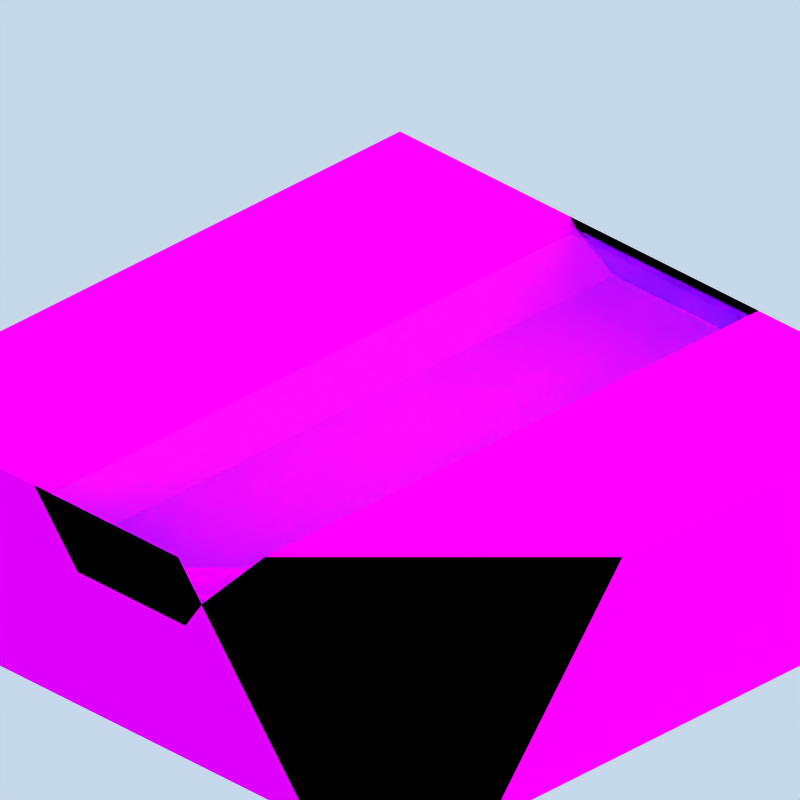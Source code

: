 # Source: texture.blend  (saved by Blender 2.76.0; exported with 4.5.12 LTS)
import bpy
from mathutils import Matrix  # noqa: F401  (used for matrix-valued properties, if any)

bpy.ops.wm.read_factory_settings(use_empty=True)
scene = bpy.context.scene
scene.name = 'Scene'

# ---- collections
col_collection_1 = bpy.data.collections.new('Collection 1'); scene.collection.children.link(col_collection_1)

# ---- images (referenced by path relative to the original .blend; pixels are not part of the script)
import os
ASSET_DIR = os.environ.get("B2B_ASSET_DIR", "")  # directory of the original .blend (textures are referenced by path, not embedded)
HERE = os.path.dirname(os.path.abspath(__file__))  # packed textures are extracted next to this script under _unpacked/

def load_image(name, relpath, width, height, colorspace="sRGB"):
    """Load a texture the original file referenced (path relative to the .blend, or extracted next to this script)."""
    p = next((c for c in (os.path.join(HERE, relpath), os.path.join(ASSET_DIR, relpath)) if relpath and os.path.exists(c)), "")
    if p:
        img = bpy.data.images.load(p, check_existing=True)
        img.name = name
    else:  # same state as the original file: an image datablock whose file is absent (Cycles renders it pink)
        img = bpy.data.images.new(name, width, height)
        img.source = "FILE"
        img.filepath = "//" + (relpath or name)
    img.colorspace_settings.name = colorspace
    return img
img_stream_uv_jpg = load_image('stream-uv.jpg', 'stream-uv.jpg', 1024, 1024, 'sRGB')

# ---- materials (node trees are filled in below, after node groups)
mat_material_003 = bpy.data.materials.new('Material.003')
mat_material_003.alpha_threshold = 0.0
mat_material_003.roughness = 0.5
mat_material_004 = bpy.data.materials.new('Material.004')
mat_material_004.alpha_threshold = 0.0
mat_material_004.roughness = 0.5

# ---- material node trees
mat_material_003.use_nodes = True; mat_material_003.node_tree.nodes.clear()
_N = mat_material_003.node_tree.nodes; _L = mat_material_003.node_tree.links
n0 = _N.new('ShaderNodeBsdfTranslucent'); n0.name = 'Translucent BSDF'; n0.location = (125, 40)
n0.inputs[0].default_value = (1.0, 1.0, 1.0, 1.0)
n1 = _N.new('ShaderNodeAddShader'); n1.name = 'Add Shader'; n1.location = (355, 165)
n2 = _N.new('ShaderNodeBsdfGlass'); n2.name = 'Glass BSDF'; n2.location = (131, 259)
n2.distribution = 'BECKMANN'
n2.inputs[0].default_value = (0.8197, 0.961, 1.0, 1.0)
n2.inputs[2].default_value = 1.333
n3 = _N.new('ShaderNodeFresnel'); n3.name = 'Fresnel'; n3.location = (355, 509)
n3.inputs[0].default_value = 1.333
n4 = _N.new('ShaderNodeOutputMaterial'); n4.name = 'Material Output'; n4.location = (785, 292)
n5 = _N.new('ShaderNodeMixShader'); n5.name = 'Mix Shader'; n5.location = (553, 291)
_L.new(n2.outputs[0], n1.inputs[0])
_L.new(n1.outputs[0], n5.inputs[2])
_L.new(n0.outputs[0], n1.inputs[1])
_L.new(n3.outputs[0], n5.inputs[0])
_L.new(n5.outputs[0], n4.inputs[0])
_L.new(n2.outputs[0], n5.inputs[1])
n4.is_active_output = True
mat_material_004.use_nodes = True; mat_material_004.node_tree.nodes.clear()
_N = mat_material_004.node_tree.nodes; _L = mat_material_004.node_tree.links
n0 = _N.new('ShaderNodeOutputMaterial'); n0.name = 'Material Output'; n0.location = (300, 300)
n1 = _N.new('ShaderNodeBsdfDiffuse'); n1.name = 'Diffuse BSDF'; n1.location = (10, 300)
n2 = _N.new('ShaderNodeTexImage'); n2.name = 'Image Texture'; n2.location = (-180, 300)
n2.width = 140
n2.image = img_stream_uv_jpg
_L.new(n1.outputs[0], n0.inputs[0])
_L.new(n2.outputs[0], n1.inputs[0])
n0.is_active_output = True

# ---- world
world_world = bpy.data.worlds.new('World'); scene.world = world_world
world_world.color = (0.7742, 0.8472, 0.9176)
world_world.use_sun_shadow = False
world_world.sun_shadow_jitter_overblur = 0.0
world_world.cycles.sampling_method = 'MANUAL'
world_world.cycles.sample_map_resolution = 256
world_world.light_settings.distance = 1.0

# ---- cameras
cam_camera = bpy.data.cameras.new('Camera')
cam_camera.type = 'ORTHO'
cam_camera.passepartout_alpha = 0.2
cam_camera.clip_end = 100.0
cam_camera.lens = 35.0
cam_camera.sensor_width = 32.0
cam_camera.sensor_height = 18.0
cam_camera.ortho_scale = 105.4
cam_camera.show_passepartout = False
cam_camera.show_safe_areas = True
cam_camera.dof.focus_distance = 0.0

# ---- lights
light_arealight_001 = bpy.data.lights.new('AreaLight.001', 'AREA')
light_arealight_001.color = (1.0, 0.9118, 0.8941)
light_arealight_001.transmission_factor = 0.0
light_arealight_001.energy = 78.54
light_arealight_001.shadow_buffer_clip_start = 0.5
light_arealight_001.shadow_soft_size = 2.841
light_arealight_001.shadow_maximum_resolution = 0.006
light_arealight_001.use_absolute_resolution = True
light_arealight_001.size = 2.841
light_arealight_001.size_y = 1.0
light_arealight_001.cycles.use_multiple_importance_sampling = False
light_sun = bpy.data.lights.new('Sun', 'SUN')
light_sun.color = (1.0, 0.9218, 0.651)
light_sun.transmission_factor = 0.0
light_sun.angle = 3.111
light_sun.energy = 1.0
light_sun.shadow_buffer_clip_start = 0.5
light_sun.shadow_soft_size = 65.0
light_sun.shadow_cascade_max_distance = 1000.0
light_sun.cycles.use_multiple_importance_sampling = False
light_arealight = bpy.data.lights.new('AreaLight', 'AREA')
light_arealight.color = (1.0, 0.9118, 0.8941)
light_arealight.transmission_factor = 0.0
light_arealight.energy = 78.54
light_arealight.shadow_buffer_clip_start = 0.5
light_arealight.shadow_soft_size = 2.841
light_arealight.shadow_maximum_resolution = 0.006
light_arealight.use_absolute_resolution = True
light_arealight.size = 2.841
light_arealight.size_y = 1.0
light_arealight.cycles.use_multiple_importance_sampling = False

# ---- meshes
me_cube_004 = bpy.data.meshes.new('Cube.004')
me_cube_004.from_pydata([(-1.0, -1.0, -1.0), (-1.0, -1.0, 1.0), (-1.0, 1.0, -1.0), (-1.0, 1.0, 1.0), (1.0, -1.0, -1.0), (1.0, -1.0, 1.0), (1.0, 1.0, -1.0), (1.0, 1.0, 1.0)], [], [(1, 3, 2, 0), (3, 7, 6, 2), (7, 5, 4, 6), (5, 1, 0, 4), (0, 2, 6, 4), (5, 7, 3, 1)])
me_cube_004.materials.append(mat_material_003)
me_cube_004.use_remesh_preserve_volume = False
me_cube_004.use_remesh_preserve_attributes = False
me_cube_004.use_mirror_vertex_groups = False
me_cube_004.update()
me_cube_003 = bpy.data.meshes.new('Cube.003')
me_cube_003.from_pydata([(-1.0, -1.0, -1.0), (-1.0, -1.0, 1.0), (-1.0, 1.0, -1.0), (-1.0, 1.0, 1.0), (1.0, -1.0, -1.0), (1.0, -1.0, 1.0), (1.0, 1.0, -1.0), (1.0, 1.0, 1.0), (-1.0, -1.0, -0.6), (-1.0, -1.0, -0.2), (-1.0, -1.0, 0.2), (-1.0, -1.0, 0.6), (-1.0, -0.6, 1.0), (-1.0, -0.2, 1.0), (-1.0, 0.2, 1.0), (-1.0, 0.6, 1.0), (-1.0, 1.0, 0.6), (-1.0, 1.0, 0.2), (-1.0, 1.0, -0.2), (-1.0, 1.0, -0.6), (-1.0, 0.6, -1.0), (-1.0, 0.2, -1.0), (-1.0, -0.2, -1.0), (-1.0, -0.6, -1.0), (-0.6, 1.0, 1.0), (-0.3619, 1.0, 1.0), (0.334, 1.0, 1.0), (0.6, 1.0, 1.0), (1.0, 1.0, 0.6), (1.0, 1.0, 0.2), (1.0, 1.0, -0.2), (1.0, 1.0, -0.6), (0.6, 1.0, -1.0), (0.2, 1.0, -1.0), (-0.2, 1.0, -1.0), (-0.6, 1.0, -1.0), (1.0, 0.6, 1.0), (1.0, 0.2, 1.0), (1.0, -0.2, 1.0), (1.0, -0.6, 1.0), (1.0, -1.0, 0.6), (1.0, -1.0, 0.2), (1.0, -1.0, -0.2), (1.0, -1.0, -0.6), (1.0, -0.6, -1.0), (1.0, -0.2, -1.0), (1.0, 0.2, -1.0), (1.0, 0.6, -1.0), (0.6, -1.0, 1.0), (0.334, -1.0, 1.0), (-0.3619, -1.0, 1.0), (-0.6, -1.0, 1.0), (-0.6, -1.0, -1.0), (-0.2, -1.0, -1.0), (0.2, -1.0, -1.0), (0.6, -1.0, -1.0), (0.6, -0.6, 1.0), (0.334, -0.6, 1.0), (-0.3619, -0.6, 1.0), (-0.6, -0.6, 1.0), (0.6, -0.2, 1.0), (0.334, -0.2, 1.0), (-0.3619, -0.2, 1.0), (-0.6, -0.2, 1.0), (0.6, 0.2, 1.0), (0.334, 0.2, 1.0), (-0.3619, 0.2, 1.0), (-0.6, 0.2, 1.0), (0.6, 0.6, 1.0), (0.334, 0.6, 1.0), (-0.3619, 0.6, 1.0), (-0.6, 0.6, 1.0), (-0.6, -0.6, -1.0), (-0.2, -0.6, -1.0), (0.2, -0.6, -1.0), (0.6, -0.6, -1.0), (-0.6, -0.2, -1.0), (-0.2, -0.2, -1.0), (0.2, -0.2, -1.0), (0.6, -0.2, -1.0), (-0.6, 0.2, -1.0), (-0.2, 0.2, -1.0), (0.2, 0.2, -1.0), (0.6, 0.2, -1.0), (-0.6, 0.6, -1.0), (-0.2, 0.6, -1.0), (0.2, 0.6, -1.0), (0.6, 0.6, -1.0), (0.6, -1.0, 0.6), (0.6, -1.0, 0.2), (0.6, -1.0, -0.2), (0.6, -1.0, -0.6), (0.2, -1.0, 0.6), (0.2, -1.0, 0.2), (0.2, -1.0, -0.2), (0.2, -1.0, -0.6), (-0.2, -1.0, 0.6), (-0.2, -1.0, 0.2), (-0.2, -1.0, -0.2), (-0.2, -1.0, -0.6), (-0.6, -1.0, 0.6), (-0.6, -1.0, 0.2), (-0.6, -1.0, -0.2), (-0.6, -1.0, -0.6), (1.0, 0.6, 0.6), (1.0, 0.6, 0.2), (1.0, 0.6, -0.2), (1.0, 0.6, -0.6), (1.0, 0.2, 0.6), (1.0, 0.2, 0.2), (1.0, 0.2, -0.2), (1.0, 0.2, -0.6), (1.0, -0.2, 0.6), (1.0, -0.2, 0.2), (1.0, -0.2, -0.2), (1.0, -0.2, -0.6), (1.0, -0.6, 0.6), (1.0, -0.6, 0.2), (1.0, -0.6, -0.2), (1.0, -0.6, -0.6), (-0.6, 1.0, 0.6), (-0.6, 1.0, 0.2), (-0.6, 1.0, -0.2), (-0.6, 1.0, -0.6), (-0.2, 1.0, 0.6), (-0.2, 1.0, 0.2), (-0.2, 1.0, -0.2), (-0.2, 1.0, -0.6), (0.2, 1.0, 0.6), (0.2, 1.0, 0.2), (0.2, 1.0, -0.2), (0.2, 1.0, -0.6), (0.6, 1.0, 0.6), (0.6, 1.0, 0.2), (0.6, 1.0, -0.2), (0.6, 1.0, -0.6), (-1.0, -0.6, 0.6), (-1.0, -0.6, 0.2), (-1.0, -0.6, -0.2), (-1.0, -0.6, -0.6), (-1.0, -0.2, 0.6), (-1.0, -0.2, 0.2), (-1.0, -0.2, -0.2), (-1.0, -0.2, -0.6), (-1.0, 0.2, 0.6), (-1.0, 0.2, 0.2), (-1.0, 0.2, -0.2), (-1.0, 0.2, -0.6), (-1.0, 0.6, 0.6), (-1.0, 0.6, 0.2), (-1.0, 0.6, -0.2), (-1.0, 0.6, -0.6), (-0.2, 1.0, 0.3463), (0.2, 1.0, 0.3463), (0.2, -1.0, 0.3463), (-0.2, -1.0, 0.3463), (0.2, -0.6, 0.3463), (-0.2, -0.6, 0.3463), (0.2, -0.2, 0.3463), (-0.2, -0.2, 0.3463), (0.2, 0.2, 0.3463), (-0.2, 0.2, 0.3463), (0.2, 0.6, 0.3463), (-0.2, 0.6, 0.3463)], [], [(151, 19, 2, 20), (135, 31, 6, 32), (119, 43, 4, 44), (103, 8, 0, 52), (87, 32, 6, 47), (71, 24, 3, 15), (51, 59, 12, 1), (59, 63, 13, 12), (63, 67, 14, 13), (67, 71, 15, 14), (5, 39, 56, 48), (48, 56, 57, 49), (57, 61, 158, 156), (50, 58, 59, 51), (39, 38, 60, 56), (56, 60, 61, 57), (50, 49, 154, 155), (58, 62, 63, 59), (38, 37, 64, 60), (60, 64, 65, 61), (26, 25, 152, 153), (62, 66, 67, 63), (37, 36, 68, 64), (64, 68, 69, 65), (49, 57, 156, 154), (66, 70, 71, 67), (36, 7, 27, 68), (68, 27, 26, 69), (25, 70, 163, 152), (70, 25, 24, 71), (55, 75, 44, 4), (75, 79, 45, 44), (79, 83, 46, 45), (83, 87, 47, 46), (0, 23, 72, 52), (52, 72, 73, 53), (53, 73, 74, 54), (54, 74, 75, 55), (23, 22, 76, 72), (72, 76, 77, 73), (73, 77, 78, 74), (74, 78, 79, 75), (22, 21, 80, 76), (76, 80, 81, 77), (77, 81, 82, 78), (78, 82, 83, 79), (21, 20, 84, 80), (80, 84, 85, 81), (81, 85, 86, 82), (82, 86, 87, 83), (20, 2, 35, 84), (84, 35, 34, 85), (85, 34, 33, 86), (86, 33, 32, 87), (43, 91, 55, 4), (91, 95, 54, 55), (95, 99, 53, 54), (99, 103, 52, 53), (5, 48, 88, 40), (40, 88, 89, 41), (41, 89, 90, 42), (42, 90, 91, 43), (48, 49, 92, 88), (88, 92, 93, 89), (89, 93, 94, 90), (90, 94, 95, 91), (49, 50, 96, 92), (92, 96, 97, 93), (93, 97, 98, 94), (94, 98, 99, 95), (50, 51, 100, 96), (96, 100, 101, 97), (97, 101, 102, 98), (98, 102, 103, 99), (51, 1, 11, 100), (100, 11, 10, 101), (101, 10, 9, 102), (102, 9, 8, 103), (31, 107, 47, 6), (107, 111, 46, 47), (111, 115, 45, 46), (115, 119, 44, 45), (7, 36, 104, 28), (28, 104, 105, 29), (29, 105, 106, 30), (30, 106, 107, 31), (36, 37, 108, 104), (104, 108, 109, 105), (105, 109, 110, 106), (106, 110, 111, 107), (37, 38, 112, 108), (108, 112, 113, 109), (109, 113, 114, 110), (110, 114, 115, 111), (38, 39, 116, 112), (112, 116, 117, 113), (113, 117, 118, 114), (114, 118, 119, 115), (39, 5, 40, 116), (116, 40, 41, 117), (117, 41, 42, 118), (118, 42, 43, 119), (19, 123, 35, 2), (123, 127, 34, 35), (127, 131, 33, 34), (131, 135, 32, 33), (3, 24, 120, 16), (16, 120, 121, 17), (17, 121, 122, 18), (18, 122, 123, 19), (24, 25, 124, 120), (120, 124, 125, 121), (121, 125, 126, 122), (122, 126, 127, 123), (25, 26, 128, 124), (124, 128, 129, 125), (125, 129, 130, 126), (126, 130, 131, 127), (26, 27, 132, 128), (128, 132, 133, 129), (129, 133, 134, 130), (130, 134, 135, 131), (27, 7, 28, 132), (132, 28, 29, 133), (133, 29, 30, 134), (134, 30, 31, 135), (8, 139, 23, 0), (139, 143, 22, 23), (143, 147, 21, 22), (147, 151, 20, 21), (1, 12, 136, 11), (11, 136, 137, 10), (10, 137, 138, 9), (9, 138, 139, 8), (12, 13, 140, 136), (136, 140, 141, 137), (137, 141, 142, 138), (138, 142, 143, 139), (13, 14, 144, 140), (140, 144, 145, 141), (141, 145, 146, 142), (142, 146, 147, 143), (14, 15, 148, 144), (144, 148, 149, 145), (145, 149, 150, 146), (146, 150, 151, 147), (15, 3, 16, 148), (148, 16, 17, 149), (149, 17, 18, 150), (150, 18, 19, 151), (154, 156, 157, 155), (156, 158, 159, 157), (158, 160, 161, 159), (160, 162, 163, 161), (162, 153, 152, 163), (58, 50, 155, 157), (61, 65, 160, 158), (62, 58, 157, 159), (65, 69, 162, 160), (66, 62, 159, 161), (69, 26, 153, 162), (70, 66, 161, 163)])
_uv = me_cube_003.uv_layers.new(name='UVMap')
_uv.uv.foreach_set('vector', [0.07551, 0.7131, 0.07551, 0.8702, 0.07551, 0.8702, 0.07551, 0.7131, 0.7035, 0.8702, 0.8605, 0.8702, 0.8605, 0.8702, 0.7035, 0.8702, 0.8605, 0.2421, 0.8605, 0.08512, 0.8605, 0.08512, 0.8605, 0.2421, 0.2325, 0.08512, 0.07551, 0.08512, 0.07551, 0.08512, 0.2325, 0.08512, 0.7035, 0.7131, 0.7035, 0.8702, 0.8605, 0.8702, 0.8605, 0.7131, 0.2325, 0.7131, 0.2325, 0.8702, 0.07551, 0.8702, 0.07551, 0.7131, 0.2325, 0.08512, 0.2325, 0.2421, 0.07551, 0.2421, 0.07551, 0.08512, 0.2325, 0.2421, 0.2325, 0.3991, 0.07551, 0.3991, 0.07551, 0.2421, 0.2325, 0.3991, 0.2325, 0.5561, 0.07551, 0.5561, 0.07551, 0.3991, 0.2325, 0.5561, 0.2325, 0.7131, 0.07551, 0.7131, 0.07551, 0.5561, 0.8605, 0.08512, 0.8605, 0.2421, 0.7035, 0.2421, 0.7035, 0.08512, 0.7035, 0.08512, 0.7035, 0.2421, 0.5991, 0.2421, 0.5991, 0.08512, 0.5991, 0.2421, 0.5991, 0.3991, 0.5465, 0.3991, 0.5465, 0.2421, 0.326, 0.08512, 0.326, 0.2421, 0.2325, 0.2421, 0.2325, 0.08512, 0.8605, 0.2421, 0.8605, 0.3991, 0.7035, 0.3991, 0.7035, 0.2421, 0.7035, 0.2421, 0.7035, 0.3991, 0.5991, 0.3991, 0.5991, 0.2421, 0.326, 0.08512, 0.5991, 0.08512, 0.5465, 0.08512, 0.3895, 0.08512, 0.326, 0.2421, 0.326, 0.3991, 0.2325, 0.3991, 0.2325, 0.2421, 0.8605, 0.3991, 0.8605, 0.5561, 0.7035, 0.5561, 0.7035, 0.3991, 0.7035, 0.3991, 0.7035, 0.5561, 0.5991, 0.5561, 0.5991, 0.3991, 0.5991, 0.8702, 0.326, 0.8702, 0.3895, 0.8702, 0.5465, 0.8702, 0.326, 0.3991, 0.326, 0.5561, 0.2325, 0.5561, 0.2325, 0.3991, 0.8605, 0.5561, 0.8605, 0.7131, 0.7035, 0.7131, 0.7035, 0.5561, 0.7035, 0.5561, 0.7035, 0.7131, 0.5991, 0.7131, 0.5991, 0.5561, 0.5991, 0.08512, 0.5991, 0.2421, 0.5465, 0.2421, 0.5465, 0.08512, 0.326, 0.5561, 0.326, 0.7131, 0.2325, 0.7131, 0.2325, 0.5561, 0.8605, 0.7131, 0.8605, 0.8702, 0.7035, 0.8702, 0.7035, 0.7131, 0.7035, 0.7131, 0.7035, 0.8702, 0.5991, 0.8702, 0.5991, 0.7131, 0.326, 0.8702, 0.326, 0.7131, 0.3895, 0.7131, 0.3895, 0.8702, 0.326, 0.7131, 0.326, 0.8702, 0.2325, 0.8702, 0.2325, 0.7131, 0.7035, 0.08512, 0.7035, 0.2421, 0.8605, 0.2421, 0.8605, 0.08512, 0.7035, 0.2421, 0.7035, 0.3991, 0.8605, 0.3991, 0.8605, 0.2421, 0.7035, 0.3991, 0.7035, 0.5561, 0.8605, 0.5561, 0.8605, 0.3991, 0.7035, 0.5561, 0.7035, 0.7131, 0.8605, 0.7131, 0.8605, 0.5561, 0.07551, 0.08512, 0.07551, 0.2421, 0.2325, 0.2421, 0.2325, 0.08512, 0.2325, 0.08512, 0.2325, 0.2421, 0.3895, 0.2421, 0.3895, 0.08512, 0.3895, 0.08512, 0.3895, 0.2421, 0.5465, 0.2421, 0.5465, 0.08512, 0.5465, 0.08512, 0.5465, 0.2421, 0.7035, 0.2421, 0.7035, 0.08512, 0.07551, 0.2421, 0.07551, 0.3991, 0.2325, 0.3991, 0.2325, 0.2421, 0.2325, 0.2421, 0.2325, 0.3991, 0.3895, 0.3991, 0.3895, 0.2421, 0.3895, 0.2421, 0.3895, 0.3991, 0.5465, 0.3991, 0.5465, 0.2421, 0.5465, 0.2421, 0.5465, 0.3991, 0.7035, 0.3991, 0.7035, 0.2421, 0.07551, 0.3991, 0.07551, 0.5561, 0.2325, 0.5561, 0.2325, 0.3991, 0.2325, 0.3991, 0.2325, 0.5561, 0.3895, 0.5561, 0.3895, 0.3991, 0.3895, 0.3991, 0.3895, 0.5561, 0.5465, 0.5561, 0.5465, 0.3991, 0.5465, 0.3991, 0.5465, 0.5561, 0.7035, 0.5561, 0.7035, 0.3991, 0.07551, 0.5561, 0.07551, 0.7131, 0.2325, 0.7131, 0.2325, 0.5561, 0.2325, 0.5561, 0.2325, 0.7131, 0.3895, 0.7131, 0.3895, 0.5561, 0.3895, 0.5561, 0.3895, 0.7131, 0.5465, 0.7131, 0.5465, 0.5561, 0.5465, 0.5561, 0.5465, 0.7131, 0.7035, 0.7131, 0.7035, 0.5561, 0.07551, 0.7131, 0.07551, 0.8702, 0.2325, 0.8702, 0.2325, 0.7131, 0.2325, 0.7131, 0.2325, 0.8702, 0.3895, 0.8702, 0.3895, 0.7131, 0.3895, 0.7131, 0.3895, 0.8702, 0.5465, 0.8702, 0.5465, 0.7131, 0.5465, 0.7131, 0.5465, 0.8702, 0.7035, 0.8702, 0.7035, 0.7131, 0.8605, 0.08512, 0.7035, 0.08512, 0.7035, 0.08512, 0.8605, 0.08512, 0.7035, 0.08512, 0.5465, 0.08512, 0.5465, 0.08512, 0.7035, 0.08512, 0.5465, 0.08512, 0.3895, 0.08512, 0.3895, 0.08512, 0.5465, 0.08512, 0.3895, 0.08512, 0.2325, 0.08512, 0.2325, 0.08512, 0.3895, 0.08512, 0.8605, 0.08512, 0.7035, 0.08512, 0.7035, 0.08512, 0.8605, 0.08512, 0.8605, 0.08512, 0.7035, 0.08512, 0.7035, 0.08512, 0.8605, 0.08512, 0.8605, 0.08512, 0.7035, 0.08512, 0.7035, 0.08512, 0.8605, 0.08512, 0.8605, 0.08512, 0.7035, 0.08512, 0.7035, 0.08512, 0.8605, 0.08512, 0.7035, 0.08512, 0.5991, 0.08512, 0.5465, 0.08512, 0.7035, 0.08512, 0.7035, 0.08512, 0.5465, 0.08512, 0.5465, 0.08512, 0.7035, 0.08512, 0.7035, 0.08512, 0.5465, 0.08512, 0.5465, 0.08512, 0.7035, 0.08512, 0.7035, 0.08512, 0.5465, 0.08512, 0.5465, 0.08512, 0.7035, 0.08512, 0.5991, 0.08512, 0.326, 0.08512, 0.3895, 0.08512, 0.5465, 0.08512, 0.5465, 0.08512, 0.3895, 0.08512, 0.3895, 0.08512, 0.5465, 0.08512, 0.5465, 0.08512, 0.3895, 0.08512, 0.3895, 0.08512, 0.5465, 0.08512, 0.5465, 0.08512, 0.3895, 0.08512, 0.3895, 0.08512, 0.5465, 0.08512, 0.326, 0.08512, 0.2325, 0.08512, 0.2325, 0.08512, 0.3895, 0.08512, 0.3895, 0.08512, 0.2325, 0.08512, 0.2325, 0.08512, 0.3895, 0.08512, 0.3895, 0.08512, 0.2325, 0.08512, 0.2325, 0.08512, 0.3895, 0.08512, 0.3895, 0.08512, 0.2325, 0.08512, 0.2325, 0.08512, 0.3895, 0.08512, 0.2325, 0.08512, 0.07551, 0.08512, 0.07551, 0.08512, 0.2325, 0.08512, 0.2325, 0.08512, 0.07551, 0.08512, 0.07551, 0.08512, 0.2325, 0.08512, 0.2325, 0.08512, 0.07551, 0.08512, 0.07551, 0.08512, 0.2325, 0.08512, 0.2325, 0.08512, 0.07551, 0.08512, 0.07551, 0.08512, 0.2325, 0.08512, 0.8605, 0.8702, 0.8605, 0.7131, 0.8605, 0.7131, 0.8605, 0.8702, 0.8605, 0.7131, 0.8605, 0.5561, 0.8605, 0.5561, 0.8605, 0.7131, 0.8605, 0.5561, 0.8605, 0.3991, 0.8605, 0.3991, 0.8605, 0.5561, 0.8605, 0.3991, 0.8605, 0.2421, 0.8605, 0.2421, 0.8605, 0.3991, 0.8605, 0.8702, 0.8605, 0.7131, 0.8605, 0.7131, 0.8605, 0.8702, 0.8605, 0.8702, 0.8605, 0.7131, 0.8605, 0.7131, 0.8605, 0.8702, 0.8605, 0.8702, 0.8605, 0.7131, 0.8605, 0.7131, 0.8605, 0.8702, 0.8605, 0.8702, 0.8605, 0.7131, 0.8605, 0.7131, 0.8605, 0.8702, 0.8605, 0.7131, 0.8605, 0.5561, 0.8605, 0.5561, 0.8605, 0.7131, 0.8605, 0.7131, 0.8605, 0.5561, 0.8605, 0.5561, 0.8605, 0.7131, 0.8605, 0.7131, 0.8605, 0.5561, 0.8605, 0.5561, 0.8605, 0.7131, 0.8605, 0.7131, 0.8605, 0.5561, 0.8605, 0.5561, 0.8605, 0.7131, 0.8605, 0.5561, 0.8605, 0.3991, 0.8605, 0.3991, 0.8605, 0.5561, 0.8605, 0.5561, 0.8605, 0.3991, 0.8605, 0.3991, 0.8605, 0.5561, 0.8605, 0.5561, 0.8605, 0.3991, 0.8605, 0.3991, 0.8605, 0.5561, 0.8605, 0.5561, 0.8605, 0.3991, 0.8605, 0.3991, 0.8605, 0.5561, 0.8605, 0.3991, 0.8605, 0.2421, 0.8605, 0.2421, 0.8605, 0.3991, 0.8605, 0.3991, 0.8605, 0.2421, 0.8605, 0.2421, 0.8605, 0.3991, 0.8605, 0.3991, 0.8605, 0.2421, 0.8605, 0.2421, 0.8605, 0.3991, 0.8605, 0.3991, 0.8605, 0.2421, 0.8605, 0.2421, 0.8605, 0.3991, 0.8605, 0.2421, 0.8605, 0.08512, 0.8605, 0.08512, 0.8605, 0.2421, 0.8605, 0.2421, 0.8605, 0.08512, 0.8605, 0.08512, 0.8605, 0.2421, 0.8605, 0.2421, 0.8605, 0.08512, 0.8605, 0.08512, 0.8605, 0.2421, 0.8605, 0.2421, 0.8605, 0.08512, 0.8605, 0.08512, 0.8605, 0.2421, 0.07551, 0.8702, 0.2325, 0.8702, 0.2325, 0.8702, 0.07551, 0.8702, 0.2325, 0.8702, 0.3895, 0.8702, 0.3895, 0.8702, 0.2325, 0.8702, 0.3895, 0.8702, 0.5465, 0.8702, 0.5465, 0.8702, 0.3895, 0.8702, 0.5465, 0.8702, 0.7035, 0.8702, 0.7035, 0.8702, 0.5465, 0.8702, 0.07551, 0.8702, 0.2325, 0.8702, 0.2325, 0.8702, 0.07551, 0.8702, 0.07551, 0.8702, 0.2325, 0.8702, 0.2325, 0.8702, 0.07551, 0.8702, 0.07551, 0.8702, 0.2325, 0.8702, 0.2325, 0.8702, 0.07551, 0.8702, 0.07551, 0.8702, 0.2325, 0.8702, 0.2325, 0.8702, 0.07551, 0.8702, 0.2325, 0.8702, 0.326, 0.8702, 0.3895, 0.8702, 0.2325, 0.8702, 0.2325, 0.8702, 0.3895, 0.8702, 0.3895, 0.8702, 0.2325, 0.8702, 0.2325, 0.8702, 0.3895, 0.8702, 0.3895, 0.8702, 0.2325, 0.8702, 0.2325, 0.8702, 0.3895, 0.8702, 0.3895, 0.8702, 0.2325, 0.8702, 0.326, 0.8702, 0.5991, 0.8702, 0.5465, 0.8702, 0.3895, 0.8702, 0.3895, 0.8702, 0.5465, 0.8702, 0.5465, 0.8702, 0.3895, 0.8702, 0.3895, 0.8702, 0.5465, 0.8702, 0.5465, 0.8702, 0.3895, 0.8702, 0.3895, 0.8702, 0.5465, 0.8702, 0.5465, 0.8702, 0.3895, 0.8702, 0.5991, 0.8702, 0.7035, 0.8702, 0.7035, 0.8702, 0.5465, 0.8702, 0.5465, 0.8702, 0.7035, 0.8702, 0.7035, 0.8702, 0.5465, 0.8702, 0.5465, 0.8702, 0.7035, 0.8702, 0.7035, 0.8702, 0.5465, 0.8702, 0.5465, 0.8702, 0.7035, 0.8702, 0.7035, 0.8702, 0.5465, 0.8702, 0.7035, 0.8702, 0.8605, 0.8702, 0.8605, 0.8702, 0.7035, 0.8702, 0.7035, 0.8702, 0.8605, 0.8702, 0.8605, 0.8702, 0.7035, 0.8702, 0.7035, 0.8702, 0.8605, 0.8702, 0.8605, 0.8702, 0.7035, 0.8702, 0.7035, 0.8702, 0.8605, 0.8702, 0.8605, 0.8702, 0.7035, 0.8702, 0.07551, 0.08512, 0.07551, 0.2421, 0.07551, 0.2421, 0.07551, 0.08512, 0.07551, 0.2421, 0.07551, 0.3991, 0.07551, 0.3991, 0.07551, 0.2421, 0.07551, 0.3991, 0.07551, 0.5561, 0.07551, 0.5561, 0.07551, 0.3991, 0.07551, 0.5561, 0.07551, 0.7131, 0.07551, 0.7131, 0.07551, 0.5561, 0.07551, 0.08512, 0.07551, 0.2421, 0.07551, 0.2421, 0.07551, 0.08512, 0.07551, 0.08512, 0.07551, 0.2421, 0.07551, 0.2421, 0.07551, 0.08512, 0.07551, 0.08512, 0.07551, 0.2421, 0.07551, 0.2421, 0.07551, 0.08512, 0.07551, 0.08512, 0.07551, 0.2421, 0.07551, 0.2421, 0.07551, 0.08512, 0.07551, 0.2421, 0.07551, 0.3991, 0.07551, 0.3991, 0.07551, 0.2421, 0.07551, 0.2421, 0.07551, 0.3991, 0.07551, 0.3991, 0.07551, 0.2421, 0.07551, 0.2421, 0.07551, 0.3991, 0.07551, 0.3991, 0.07551, 0.2421, 0.07551, 0.2421, 0.07551, 0.3991, 0.07551, 0.3991, 0.07551, 0.2421, 0.07551, 0.3991, 0.07551, 0.5561, 0.07551, 0.5561, 0.07551, 0.3991, 0.07551, 0.3991, 0.07551, 0.5561, 0.07551, 0.5561, 0.07551, 0.3991, 0.07551, 0.3991, 0.07551, 0.5561, 0.07551, 0.5561, 0.07551, 0.3991, 0.07551, 0.3991, 0.07551, 0.5561, 0.07551, 0.5561, 0.07551, 0.3991, 0.07551, 0.5561, 0.07551, 0.7131, 0.07551, 0.7131, 0.07551, 0.5561, 0.07551, 0.5561, 0.07551, 0.7131, 0.07551, 0.7131, 0.07551, 0.5561, 0.07551, 0.5561, 0.07551, 0.7131, 0.07551, 0.7131, 0.07551, 0.5561, 0.07551, 0.5561, 0.07551, 0.7131, 0.07551, 0.7131, 0.07551, 0.5561, 0.07551, 0.7131, 0.07551, 0.8702, 0.07551, 0.8702, 0.07551, 0.7131, 0.07551, 0.7131, 0.07551, 0.8702, 0.07551, 0.8702, 0.07551, 0.7131, 0.07551, 0.7131, 0.07551, 0.8702, 0.07551, 0.8702, 0.07551, 0.7131, 0.07551, 0.7131, 0.07551, 0.8702, 0.07551, 0.8702, 0.07551, 0.7131, 0.5465, 0.08512, 0.5465, 0.2421, 0.3895, 0.2421, 0.3895, 0.08512, 0.5465, 0.2421, 0.5465, 0.3991, 0.3895, 0.3991, 0.3895, 0.2421, 0.5465, 0.3991, 0.5465, 0.5561, 0.3895, 0.5561, 0.3895, 0.3991, 0.5465, 0.5561, 0.5465, 0.7131, 0.3895, 0.7131, 0.3895, 0.5561, 0.5465, 0.7131, 0.5465, 0.8702, 0.3895, 0.8702, 0.3895, 0.7131, 0.326, 0.2421, 0.326, 0.08512, 0.3895, 0.08512, 0.3895, 0.2421, 0.5991, 0.3991, 0.5991, 0.5561, 0.5465, 0.5561, 0.5465, 0.3991, 0.326, 0.3991, 0.326, 0.2421, 0.3895, 0.2421, 0.3895, 0.3991, 0.5991, 0.5561, 0.5991, 0.7131, 0.5465, 0.7131, 0.5465, 0.5561, 0.326, 0.5561, 0.326, 0.3991, 0.3895, 0.3991, 0.3895, 0.5561, 0.5991, 0.7131, 0.5991, 0.8702, 0.5465, 0.8702, 0.5465, 0.7131, 0.326, 0.7131, 0.326, 0.5561, 0.3895, 0.5561, 0.3895, 0.7131])
me_cube_003.materials.append(mat_material_004)
me_cube_003.use_remesh_preserve_volume = False
me_cube_003.use_remesh_preserve_attributes = False
me_cube_003.use_mirror_vertex_groups = False
me_cube_003.update()

# ---- objects
ob_water = bpy.data.objects.new('water', me_cube_004)
ob_cube = bpy.data.objects.new('Cube', me_cube_003)
ob_globalwrapper = bpy.data.objects.new('globalWrapper', None)
ob_filllight = bpy.data.objects.new('fillLight', light_arealight_001)
ob_sun = bpy.data.objects.new('Sun', light_sun)
ob_arealight = bpy.data.objects.new('AreaLight', light_arealight)
ob_isocamera = bpy.data.objects.new('isoCamera', cam_camera)

# ---- transforms, parenting, visibility, modifiers, constraints
ob_water.location = (0.0, 0.0, -7.386)
ob_water.scale = (18.71, 49.82, 6.155)
ob_water.lineart.crease_threshold = 0.0
ob_cube.location = (0.0, 0.0, -15.0)
ob_cube.scale = (50.0, 50.0, 15.0)
ob_cube.lineart.crease_threshold = 0.0
ob_globalwrapper.location = (0.0, 0.0, 0.0)
ob_globalwrapper.scale = (4.193, 4.193, 4.193)
ob_globalwrapper.lock_rotations_4d = False
ob_globalwrapper.empty_display_type = 'ARROWS'
ob_globalwrapper.empty_image_offset = (0.0, 0.0)
ob_globalwrapper.hide_viewport = True
ob_globalwrapper.lineart.crease_threshold = 0.0
ob_filllight.location = (6.506, -37.49, -1.421)
ob_filllight.rotation_euler = (-0.5411, 0.03316, 0.0)
ob_filllight.empty_display_type = 'ARROWS'
ob_filllight.hide_viewport = True
ob_filllight.hide_render = True
ob_filllight.lineart.crease_threshold = 0.0
_c = ob_filllight.constraints.new('TRACK_TO'); _c.name = 'TrackTo'
_c.target = ob_globalwrapper
ob_sun.location = (27.0, 23.08, 60.04)
ob_sun.rotation_euler = (-0.5412, 0.03316, 0.0)
ob_sun.empty_display_type = 'ARROWS'
ob_sun.lineart.crease_threshold = 0.0
_c = ob_sun.constraints.new('TRACK_TO'); _c.name = 'TrackTo'
_c.target = ob_globalwrapper
ob_arealight.location = (30.89, 9.973, 52.61)
ob_arealight.rotation_euler = (-0.5411, 0.03316, 0.0)
ob_arealight.empty_display_type = 'ARROWS'
ob_arealight.hide_viewport = True
ob_arealight.hide_render = True
ob_arealight.lineart.crease_threshold = 0.0
_c = ob_arealight.constraints.new('TRACK_TO'); _c.name = 'TrackTo'
_c.target = ob_globalwrapper
ob_isocamera.location = (22.04, -22.04, 18.0)
ob_isocamera.rotation_euler = (2.147, 0.0, 0.9547)
ob_isocamera.lock_rotations_4d = False
ob_isocamera.empty_display_type = 'ARROWS'
ob_isocamera.color = (0.0, 0.0, 0.0, 0.0)
ob_isocamera.display_type = 'WIRE'
ob_isocamera.lineart.crease_threshold = 0.0
_c = ob_isocamera.constraints.new('TRACK_TO'); _c.name = 'Const'
_c.target = ob_globalwrapper

# ---- collection membership
col_collection_1.objects.link(ob_water)
col_collection_1.objects.link(ob_cube)
col_collection_1.objects.link(ob_globalwrapper)
col_collection_1.objects.link(ob_filllight)
col_collection_1.objects.link(ob_sun)
col_collection_1.objects.link(ob_arealight)
col_collection_1.objects.link(ob_isocamera)

# ---- scene / render settings (as saved in the file)
scene.camera = ob_isocamera
scene.frame_start = 1; scene.frame_end = 140; scene.frame_set(1)
scene.render.engine = 'CYCLES'
scene.render.image_settings.quality = 100
scene.render.image_settings.compression = 100
scene.render.image_settings.exr_codec = 'RLE'
scene.render.resolution_x = 1800
scene.render.resolution_y = 1800
scene.render.pixel_aspect_x = 100.0
scene.render.pixel_aspect_y = 100.0
scene.render.fps = 25
scene.render.dither_intensity = 0.0
scene.render.use_compositing = False
scene.render.use_sequencer = False
scene.render.bake_margin = 2
scene.render.bake_bias = 0.0
scene.render.use_stamp_time = False
scene.render.use_stamp_date = False
scene.render.use_stamp_frame = False
scene.render.use_stamp_camera = False
scene.render.use_stamp_scene = False
scene.render.use_stamp_filename = False
scene.render.use_stamp_render_time = False
scene.render.stamp_font_size = 0
scene.cycles.use_denoising = False
scene.cycles.samples = 10
scene.cycles.sampling_pattern = 'TABULATED_SOBOL'
scene.cycles.light_sampling_threshold = 0.0
scene.cycles.use_adaptive_sampling = False
scene.cycles.use_light_tree = False
scene.cycles.blur_glossy = 0.0
scene.cycles.volume_bounces = 1
scene.cycles.pixel_filter_type = 'GAUSSIAN'
scene.cycles.sample_clamp_indirect = 0.0
scene.view_settings.view_transform = 'Raw'
bpy.context.view_layer.update()
